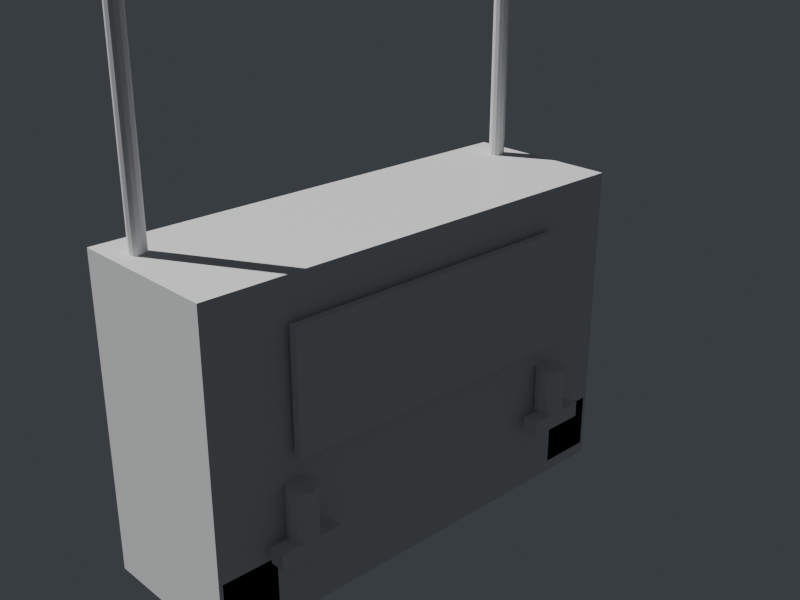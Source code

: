 # Source: rc_transmitter.blend  (saved by Blender 5.1.30; exported with 4.5.12 LTS)
import bpy
from mathutils import Matrix  # noqa: F401  (used for matrix-valued properties, if any)

bpy.ops.wm.read_factory_settings(use_empty=True)
scene = bpy.context.scene
scene.name = 'Scene'

# ---- collections
col_collection = bpy.data.collections.new('Collection'); scene.collection.children.link(col_collection)

# ---- materials (node trees are filled in below, after node groups)
mat_rc_polymer = bpy.data.materials.new('RC_Polymer')
mat_rc_polymer.diffuse_color = (0.04, 0.04, 0.05, 1.0)
mat_rc_screen = bpy.data.materials.new('RC_Screen')
mat_rc_screen.diffuse_color = (0.1, 0.22, 0.35, 1.0)
mat_rc_antenna = bpy.data.materials.new('RC_Antenna')
mat_rc_antenna.diffuse_color = (0.02, 0.02, 0.03, 1.0)

# ---- material node trees
mat_rc_polymer.use_nodes = True; mat_rc_polymer.node_tree.nodes.clear()
_N = mat_rc_polymer.node_tree.nodes; _L = mat_rc_polymer.node_tree.links
n0 = _N.new('ShaderNodeBsdfPrincipled'); n0.name = 'Principled BSDF'; n0.location = (-200, 100)
n1 = _N.new('ShaderNodeOutputMaterial'); n1.name = 'Material Output'; n1.location = (200, 100)
_L.new(n0.outputs[0], n1.inputs[0])
n1.is_active_output = True
mat_rc_screen.use_nodes = True; mat_rc_screen.node_tree.nodes.clear()
_N = mat_rc_screen.node_tree.nodes; _L = mat_rc_screen.node_tree.links
n0 = _N.new('ShaderNodeBsdfPrincipled'); n0.name = 'Principled BSDF'; n0.location = (-200, 100)
n1 = _N.new('ShaderNodeOutputMaterial'); n1.name = 'Material Output'; n1.location = (200, 100)
_L.new(n0.outputs[0], n1.inputs[0])
n1.is_active_output = True
mat_rc_antenna.use_nodes = True; mat_rc_antenna.node_tree.nodes.clear()
_N = mat_rc_antenna.node_tree.nodes; _L = mat_rc_antenna.node_tree.links
n0 = _N.new('ShaderNodeBsdfPrincipled'); n0.name = 'Principled BSDF'; n0.location = (-200, 100)
n1 = _N.new('ShaderNodeOutputMaterial'); n1.name = 'Material Output'; n1.location = (200, 100)
_L.new(n0.outputs[0], n1.inputs[0])
n1.is_active_output = True

# ---- world
world_world = bpy.data.worlds.new('World'); scene.world = world_world
world_world.use_nodes = True; world_world.node_tree.nodes.clear()
_N = world_world.node_tree.nodes; _L = world_world.node_tree.links
n0 = _N.new('ShaderNodeOutputWorld'); n0.name = 'World Output'; n0.location = (200, 100)
n1 = _N.new('ShaderNodeBackground'); n1.name = 'Background'; n1.location = (-200, 100)
n1.inputs[0].default_value = (0.08, 0.09, 0.1, 1.0)
n1.inputs[1].default_value = 0.6
_L.new(n1.outputs[0], n0.inputs[0])
n0.is_active_output = True
world_world.color = (0.05088, 0.05088, 0.05088)
world_world.sun_shadow_jitter_overblur = 0.0

# ---- cameras
cam_previewcam = bpy.data.cameras.new('PreviewCam')

# ---- lights
light_sun = bpy.data.lights.new('Sun', 'SUN')
light_sun.energy = 4.0

# ---- meshes
me_rc_transmitter = bpy.data.meshes.new('RC_Transmitter')
me_rc_transmitter.from_pydata([(-3.0, -2.0, -2.0), (-3.0, -2.0, 2.0), (-3.0, 0.0, -2.0), (-3.0, 0.0, 2.0), (3.0, -2.0, -2.0), (3.0, -2.0, 2.0), (3.0, 0.0, -2.0), (3.0, 0.0, 2.0), (-2.0, 0.05, 0.0), (-2.0, 0.05, 1.5), (-2.0, 0.15, 0.0), (-2.0, 0.15, 1.5), (2.0, 0.05, 0.0), (2.0, 0.05, 1.5), (2.0, 0.15, 0.0), (2.0, 0.15, 1.5), (-2.4, 0.1, -1.1), (-2.4, 0.1, -0.9), (-2.4, 0.3, -1.1), (-2.4, 0.3, -0.9), (-1.6, 0.1, -1.1), (-1.6, 0.1, -0.9), (-1.6, 0.3, -1.1), (-1.6, 0.3, -0.9), (1.6, 0.1, -1.1), (1.6, 0.1, -0.9), (1.6, 0.3, -1.1), (1.6, 0.3, -0.9), (2.4, 0.1, -1.1), (2.4, 0.1, -0.9), (2.4, 0.3, -1.1), (2.4, 0.3, -0.9), (-2.0, 0.33, -0.9), (-2.0, 0.33, -0.3), (-1.91, 0.3059, -0.9), (-1.91, 0.3059, -0.3), (-1.844, 0.24, -0.9), (-1.844, 0.24, -0.3), (-1.82, 0.15, -0.9), (-1.82, 0.15, -0.3), (-1.844, 0.06, -0.9), (-1.844, 0.06, -0.3), (-1.91, -0.005885, -0.9), (-1.91, -0.005885, -0.3), (-2.0, -0.03, -0.9), (-2.0, -0.03, -0.3), (-2.09, -0.005885, -0.9), (-2.09, -0.005885, -0.3), (-2.156, 0.06, -0.9), (-2.156, 0.06, -0.3), (-2.18, 0.15, -0.9), (-2.18, 0.15, -0.3), (-2.156, 0.24, -0.9), (-2.156, 0.24, -0.3), (-2.09, 0.3059, -0.9), (-2.09, 0.3059, -0.3), (2.0, 0.33, -0.9), (2.0, 0.33, -0.3), (2.09, 0.3059, -0.9), (2.09, 0.3059, -0.3), (2.156, 0.24, -0.9), (2.156, 0.24, -0.3), (2.18, 0.15, -0.9), (2.18, 0.15, -0.3), (2.156, 0.06, -0.9), (2.156, 0.06, -0.3), (2.09, -0.005885, -0.9), (2.09, -0.005885, -0.3), (2.0, -0.03, -0.9), (2.0, -0.03, -0.3), (1.91, -0.005885, -0.9), (1.91, -0.005885, -0.3), (1.844, 0.06, -0.9), (1.844, 0.06, -0.3), (1.82, 0.15, -0.9), (1.82, 0.15, -0.3), (1.844, 0.24, -0.9), (1.844, 0.24, -0.3), (1.91, 0.3059, -0.9), (1.91, 0.3059, -0.3), (-2.7, -1.4, 2.0), (-2.7, -1.4, 5.0), (-2.65, -1.413, 2.0), (-2.65, -1.413, 5.0), (-2.613, -1.45, 2.0), (-2.613, -1.45, 5.0), (-2.6, -1.5, 2.0), (-2.6, -1.5, 5.0), (-2.613, -1.55, 2.0), (-2.613, -1.55, 5.0), (-2.65, -1.587, 2.0), (-2.65, -1.587, 5.0), (-2.7, -1.6, 2.0), (-2.7, -1.6, 5.0), (-2.75, -1.587, 2.0), (-2.75, -1.587, 5.0), (-2.787, -1.55, 2.0), (-2.787, -1.55, 5.0), (-2.8, -1.5, 2.0), (-2.8, -1.5, 5.0), (-2.787, -1.45, 2.0), (-2.787, -1.45, 5.0), (-2.75, -1.413, 2.0), (-2.75, -1.413, 5.0), (2.7, -1.4, 2.0), (2.7, -1.4, 5.0), (2.75, -1.413, 2.0), (2.75, -1.413, 5.0), (2.787, -1.45, 2.0), (2.787, -1.45, 5.0), (2.8, -1.5, 2.0), (2.8, -1.5, 5.0), (2.787, -1.55, 2.0), (2.787, -1.55, 5.0), (2.75, -1.587, 2.0), (2.75, -1.587, 5.0), (2.7, -1.6, 2.0), (2.7, -1.6, 5.0), (2.65, -1.587, 2.0), (2.65, -1.587, 5.0), (2.613, -1.55, 2.0), (2.613, -1.55, 5.0), (2.6, -1.5, 2.0), (2.6, -1.5, 5.0), (2.613, -1.45, 2.0), (2.613, -1.45, 5.0), (2.65, -1.413, 2.0), (2.65, -1.413, 5.0), (-2.95, -2.0, -1.85), (-2.95, -2.0, -1.15), (-2.95, 0.0, -1.85), (-2.95, 0.0, -1.15), (-2.25, -2.0, -1.85), (-2.25, -2.0, -1.15), (-2.25, 0.0, -1.85), (-2.25, 0.0, -1.15), (2.25, -2.0, -1.85), (2.25, -2.0, -1.15), (2.25, 0.0, -1.85), (2.25, 0.0, -1.15), (2.95, -2.0, -1.85), (2.95, -2.0, -1.15), (2.95, 0.0, -1.85), (2.95, 0.0, -1.15)], [], [(0, 1, 3, 2), (2, 3, 7, 6), (6, 7, 5, 4), (4, 5, 1, 0), (2, 6, 4, 0), (7, 3, 1, 5), (8, 9, 11, 10), (10, 11, 15, 14), (14, 15, 13, 12), (12, 13, 9, 8), (10, 14, 12, 8), (15, 11, 9, 13), (16, 17, 19, 18), (18, 19, 23, 22), (22, 23, 21, 20), (20, 21, 17, 16), (18, 22, 20, 16), (23, 19, 17, 21), (24, 25, 27, 26), (26, 27, 31, 30), (30, 31, 29, 28), (28, 29, 25, 24), (26, 30, 28, 24), (31, 27, 25, 29), (32, 33, 35, 34), (34, 35, 37, 36), (36, 37, 39, 38), (38, 39, 41, 40), (40, 41, 43, 42), (42, 43, 45, 44), (44, 45, 47, 46), (46, 47, 49, 48), (48, 49, 51, 50), (50, 51, 53, 52), (35, 33, 55, 53, 51, 49, 47, 45, 43, 41, 39, 37), (52, 53, 55, 54), (54, 55, 33, 32), (32, 34, 36, 38, 40, 42, 44, 46, 48, 50, 52, 54), (56, 57, 59, 58), (58, 59, 61, 60), (60, 61, 63, 62), (62, 63, 65, 64), (64, 65, 67, 66), (66, 67, 69, 68), (68, 69, 71, 70), (70, 71, 73, 72), (72, 73, 75, 74), (74, 75, 77, 76), (59, 57, 79, 77, 75, 73, 71, 69, 67, 65, 63, 61), (76, 77, 79, 78), (78, 79, 57, 56), (56, 58, 60, 62, 64, 66, 68, 70, 72, 74, 76, 78), (80, 81, 83, 82), (82, 83, 85, 84), (84, 85, 87, 86), (86, 87, 89, 88), (88, 89, 91, 90), (90, 91, 93, 92), (92, 93, 95, 94), (94, 95, 97, 96), (96, 97, 99, 98), (98, 99, 101, 100), (83, 81, 103, 101, 99, 97, 95, 93, 91, 89, 87, 85), (100, 101, 103, 102), (102, 103, 81, 80), (80, 82, 84, 86, 88, 90, 92, 94, 96, 98, 100, 102), (104, 105, 107, 106), (106, 107, 109, 108), (108, 109, 111, 110), (110, 111, 113, 112), (112, 113, 115, 114), (114, 115, 117, 116), (116, 117, 119, 118), (118, 119, 121, 120), (120, 121, 123, 122), (122, 123, 125, 124), (107, 105, 127, 125, 123, 121, 119, 117, 115, 113, 111, 109), (124, 125, 127, 126), (126, 127, 105, 104), (104, 106, 108, 110, 112, 114, 116, 118, 120, 122, 124, 126), (128, 129, 131, 130), (130, 131, 135, 134), (134, 135, 133, 132), (132, 133, 129, 128), (130, 134, 132, 128), (135, 131, 129, 133), (136, 137, 139, 138), (138, 139, 143, 142), (142, 143, 141, 140), (140, 141, 137, 136), (138, 142, 140, 136), (143, 139, 137, 141)])
me_rc_transmitter.polygons.foreach_set('material_index', [0, 0, 0, 0, 0, 0, 1, 1, 1, 1, 1, 1, 0, 0, 0, 0, 0, 0, 0, 0, 0, 0, 0, 0, 0, 0, 0, 0, 0, 0, 0, 0, 0, 0, 0, 0, 0, 0, 0, 0, 0, 0, 0, 0, 0, 0, 0, 0, 0, 0, 0, 0, 2, 2, 2, 2, 2, 2, 2, 2, 2, 2, 2, 2, 2, 2, 2, 2, 2, 2, 2, 2, 2, 2, 2, 2, 2, 2, 2, 2, 0, 0, 0, 0, 0, 0, 0, 0, 0, 0, 0, 0])
_uv = me_rc_transmitter.uv_layers.new(name='UVMap')
_uv.uv.foreach_set('vector', [0.375, 0.0, 0.625, 0.0, 0.625, 0.25, 0.375, 0.25, 0.375, 0.25, 0.625, 0.25, 0.625, 0.5, 0.375, 0.5, 0.375, 0.5, 0.625, 0.5, 0.625, 0.75, 0.375, 0.75, 0.375, 0.75, 0.625, 0.75, 0.625, 1.0, 0.375, 1.0, 0.125, 0.5, 0.375, 0.5, 0.375, 0.75, 0.125, 0.75, 0.625, 0.5, 0.875, 0.5, 0.875, 0.75, 0.625, 0.75, 0.375, 0.0, 0.625, 0.0, 0.625, 0.25, 0.375, 0.25, 0.375, 0.25, 0.625, 0.25, 0.625, 0.5, 0.375, 0.5, 0.375, 0.5, 0.625, 0.5, 0.625, 0.75, 0.375, 0.75, 0.375, 0.75, 0.625, 0.75, 0.625, 1.0, 0.375, 1.0, 0.125, 0.5, 0.375, 0.5, 0.375, 0.75, 0.125, 0.75, 0.625, 0.5, 0.875, 0.5, 0.875, 0.75, 0.625, 0.75, 0.375, 0.0, 0.625, 0.0, 0.625, 0.25, 0.375, 0.25, 0.375, 0.25, 0.625, 0.25, 0.625, 0.5, 0.375, 0.5, 0.375, 0.5, 0.625, 0.5, 0.625, 0.75, 0.375, 0.75, 0.375, 0.75, 0.625, 0.75, 0.625, 1.0, 0.375, 1.0, 0.125, 0.5, 0.375, 0.5, 0.375, 0.75, 0.125, 0.75, 0.625, 0.5, 0.875, 0.5, 0.875, 0.75, 0.625, 0.75, 0.375, 0.0, 0.625, 0.0, 0.625, 0.25, 0.375, 0.25, 0.375, 0.25, 0.625, 0.25, 0.625, 0.5, 0.375, 0.5, 0.375, 0.5, 0.625, 0.5, 0.625, 0.75, 0.375, 0.75, 0.375, 0.75, 0.625, 0.75, 0.625, 1.0, 0.375, 1.0, 0.125, 0.5, 0.375, 0.5, 0.375, 0.75, 0.125, 0.75, 0.625, 0.5, 0.875, 0.5, 0.875, 0.75, 0.625, 0.75, 1.0, 0.5, 1.0, 1.0, 0.9167, 1.0, 0.9167, 0.5, 0.9167, 0.5, 0.9167, 1.0, 0.8333, 1.0, 0.8333, 0.5, 0.8333, 0.5, 0.8333, 1.0, 0.75, 1.0, 0.75, 0.5, 0.75, 0.5, 0.75, 1.0, 0.6667, 1.0, 0.6667, 0.5, 0.6667, 0.5, 0.6667, 1.0, 0.5833, 1.0, 0.5833, 0.5, 0.5833, 0.5, 0.5833, 1.0, 0.5, 1.0, 0.5, 0.5, 0.5, 0.5, 0.5, 1.0, 0.4167, 1.0, 0.4167, 0.5, 0.4167, 0.5, 0.4167, 1.0, 0.3333, 1.0, 0.3333, 0.5, 0.3333, 0.5, 0.3333, 1.0, 0.25, 1.0, 0.25, 0.5, 0.25, 0.5, 0.25, 1.0, 0.1667, 1.0, 0.1667, 0.5, 0.37, 0.4578, 0.25, 0.49, 0.13, 0.4578, 0.04215, 0.37, 0.01, 0.25, 0.04215, 0.13, 0.13, 0.04215, 0.25, 0.01, 0.37, 0.04215, 0.4578, 0.13, 0.49, 0.25, 0.4578, 0.37, 0.1667, 0.5, 0.1667, 1.0, 0.08333, 1.0, 0.08333, 0.5, 0.08333, 0.5, 0.08333, 1.0, 7.451e-08, 1.0, 7.451e-08, 0.5, 0.75, 0.49, 0.87, 0.4578, 0.9578, 0.37, 0.99, 0.25, 0.9578, 0.13, 0.87, 0.04215, 0.75, 0.01, 0.63, 0.04215, 0.5422, 0.13, 0.51, 0.25, 0.5422, 0.37, 0.63, 0.4578, 1.0, 0.5, 1.0, 1.0, 0.9167, 1.0, 0.9167, 0.5, 0.9167, 0.5, 0.9167, 1.0, 0.8333, 1.0, 0.8333, 0.5, 0.8333, 0.5, 0.8333, 1.0, 0.75, 1.0, 0.75, 0.5, 0.75, 0.5, 0.75, 1.0, 0.6667, 1.0, 0.6667, 0.5, 0.6667, 0.5, 0.6667, 1.0, 0.5833, 1.0, 0.5833, 0.5, 0.5833, 0.5, 0.5833, 1.0, 0.5, 1.0, 0.5, 0.5, 0.5, 0.5, 0.5, 1.0, 0.4167, 1.0, 0.4167, 0.5, 0.4167, 0.5, 0.4167, 1.0, 0.3333, 1.0, 0.3333, 0.5, 0.3333, 0.5, 0.3333, 1.0, 0.25, 1.0, 0.25, 0.5, 0.25, 0.5, 0.25, 1.0, 0.1667, 1.0, 0.1667, 0.5, 0.37, 0.4578, 0.25, 0.49, 0.13, 0.4578, 0.04215, 0.37, 0.01, 0.25, 0.04215, 0.13, 0.13, 0.04215, 0.25, 0.01, 0.37, 0.04215, 0.4578, 0.13, 0.49, 0.25, 0.4578, 0.37, 0.1667, 0.5, 0.1667, 1.0, 0.08333, 1.0, 0.08333, 0.5, 0.08333, 0.5, 0.08333, 1.0, 7.451e-08, 1.0, 7.451e-08, 0.5, 0.75, 0.49, 0.87, 0.4578, 0.9578, 0.37, 0.99, 0.25, 0.9578, 0.13, 0.87, 0.04215, 0.75, 0.01, 0.63, 0.04215, 0.5422, 0.13, 0.51, 0.25, 0.5422, 0.37, 0.63, 0.4578, 1.0, 0.5, 1.0, 1.0, 0.9167, 1.0, 0.9167, 0.5, 0.9167, 0.5, 0.9167, 1.0, 0.8333, 1.0, 0.8333, 0.5, 0.8333, 0.5, 0.8333, 1.0, 0.75, 1.0, 0.75, 0.5, 0.75, 0.5, 0.75, 1.0, 0.6667, 1.0, 0.6667, 0.5, 0.6667, 0.5, 0.6667, 1.0, 0.5833, 1.0, 0.5833, 0.5, 0.5833, 0.5, 0.5833, 1.0, 0.5, 1.0, 0.5, 0.5, 0.5, 0.5, 0.5, 1.0, 0.4167, 1.0, 0.4167, 0.5, 0.4167, 0.5, 0.4167, 1.0, 0.3333, 1.0, 0.3333, 0.5, 0.3333, 0.5, 0.3333, 1.0, 0.25, 1.0, 0.25, 0.5, 0.25, 0.5, 0.25, 1.0, 0.1667, 1.0, 0.1667, 0.5, 0.37, 0.4578, 0.25, 0.49, 0.13, 0.4578, 0.04215, 0.37, 0.01, 0.25, 0.04215, 0.13, 0.13, 0.04215, 0.25, 0.01, 0.37, 0.04215, 0.4578, 0.13, 0.49, 0.25, 0.4578, 0.37, 0.1667, 0.5, 0.1667, 1.0, 0.08333, 1.0, 0.08333, 0.5, 0.08333, 0.5, 0.08333, 1.0, 7.451e-08, 1.0, 7.451e-08, 0.5, 0.75, 0.49, 0.87, 0.4578, 0.9578, 0.37, 0.99, 0.25, 0.9578, 0.13, 0.87, 0.04215, 0.75, 0.01, 0.63, 0.04215, 0.5422, 0.13, 0.51, 0.25, 0.5422, 0.37, 0.63, 0.4578, 1.0, 0.5, 1.0, 1.0, 0.9167, 1.0, 0.9167, 0.5, 0.9167, 0.5, 0.9167, 1.0, 0.8333, 1.0, 0.8333, 0.5, 0.8333, 0.5, 0.8333, 1.0, 0.75, 1.0, 0.75, 0.5, 0.75, 0.5, 0.75, 1.0, 0.6667, 1.0, 0.6667, 0.5, 0.6667, 0.5, 0.6667, 1.0, 0.5833, 1.0, 0.5833, 0.5, 0.5833, 0.5, 0.5833, 1.0, 0.5, 1.0, 0.5, 0.5, 0.5, 0.5, 0.5, 1.0, 0.4167, 1.0, 0.4167, 0.5, 0.4167, 0.5, 0.4167, 1.0, 0.3333, 1.0, 0.3333, 0.5, 0.3333, 0.5, 0.3333, 1.0, 0.25, 1.0, 0.25, 0.5, 0.25, 0.5, 0.25, 1.0, 0.1667, 1.0, 0.1667, 0.5, 0.37, 0.4578, 0.25, 0.49, 0.13, 0.4578, 0.04215, 0.37, 0.01, 0.25, 0.04215, 0.13, 0.13, 0.04215, 0.25, 0.01, 0.37, 0.04215, 0.4578, 0.13, 0.49, 0.25, 0.4578, 0.37, 0.1667, 0.5, 0.1667, 1.0, 0.08333, 1.0, 0.08333, 0.5, 0.08333, 0.5, 0.08333, 1.0, 7.451e-08, 1.0, 7.451e-08, 0.5, 0.75, 0.49, 0.87, 0.4578, 0.9578, 0.37, 0.99, 0.25, 0.9578, 0.13, 0.87, 0.04215, 0.75, 0.01, 0.63, 0.04215, 0.5422, 0.13, 0.51, 0.25, 0.5422, 0.37, 0.63, 0.4578, 0.375, 0.0, 0.625, 0.0, 0.625, 0.25, 0.375, 0.25, 0.375, 0.25, 0.625, 0.25, 0.625, 0.5, 0.375, 0.5, 0.375, 0.5, 0.625, 0.5, 0.625, 0.75, 0.375, 0.75, 0.375, 0.75, 0.625, 0.75, 0.625, 1.0, 0.375, 1.0, 0.125, 0.5, 0.375, 0.5, 0.375, 0.75, 0.125, 0.75, 0.625, 0.5, 0.875, 0.5, 0.875, 0.75, 0.625, 0.75, 0.375, 0.0, 0.625, 0.0, 0.625, 0.25, 0.375, 0.25, 0.375, 0.25, 0.625, 0.25, 0.625, 0.5, 0.375, 0.5, 0.375, 0.5, 0.625, 0.5, 0.625, 0.75, 0.375, 0.75, 0.375, 0.75, 0.625, 0.75, 0.625, 1.0, 0.375, 1.0, 0.125, 0.5, 0.375, 0.5, 0.375, 0.75, 0.125, 0.75, 0.625, 0.5, 0.875, 0.5, 0.875, 0.75, 0.625, 0.75])
me_rc_transmitter.materials.append(mat_rc_polymer)
me_rc_transmitter.materials.append(mat_rc_screen)
me_rc_transmitter.materials.append(mat_rc_antenna)
me_rc_transmitter.update()

# ---- objects
ob_previewcamobj = bpy.data.objects.new('PreviewCamObj', cam_previewcam)
ob_sunobj = bpy.data.objects.new('SunObj', light_sun)
ob_rc_transmitter = bpy.data.objects.new('RC_Transmitter', me_rc_transmitter)

# ---- transforms, parenting, visibility, modifiers, constraints
ob_previewcamobj.location = (8.0, 8.0, 6.0)
ob_previewcamobj.rotation_euler = (1.166, 4.495e-08, 2.386)
ob_sunobj.location = (4.0, 6.0, 8.0)
ob_sunobj.rotation_euler = (0.7, 0.1, 0.4)
ob_rc_transmitter.location = (0.0, 0.0, 0.0)

# ---- collection membership
scene.collection.objects.link(ob_previewcamobj)
scene.collection.objects.link(ob_sunobj)
col_collection.objects.link(ob_rc_transmitter)

# ---- scene / render settings (as saved in the file)
scene.camera = ob_previewcamobj
scene.frame_start = 1; scene.frame_end = 250; scene.frame_set(1)
scene.render.engine = 'BLENDER_EEVEE_NEXT'
scene.render.resolution_x = 1024
scene.render.resolution_y = 768
scene.render.bake_bias = 0.0
scene.render.bake_samples = 0
scene.cycles.sampling_pattern = 'TABULATED_SOBOL'
scene.eevee.use_volume_custom_range = False
bpy.context.view_layer.update()
